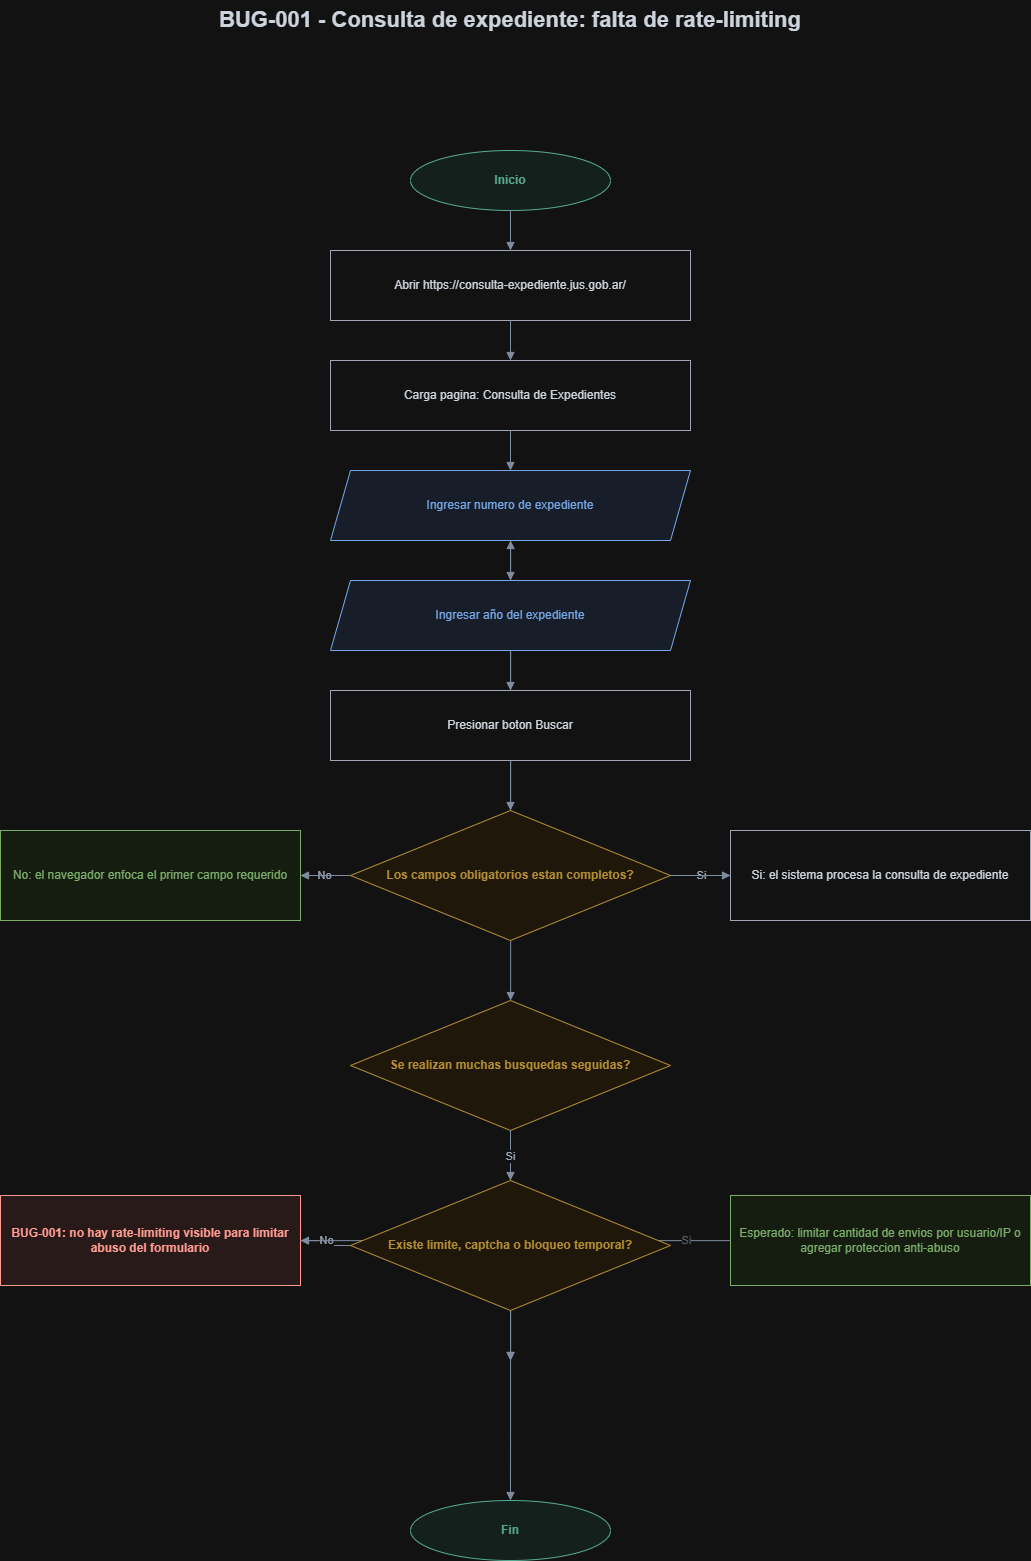

The diagram above was exported from draw.io. Its source (the exported page's mxGraphModel, read from the mxfile embedded in the PNG):
<mxGraphModel dx="2217" dy="1369" grid="1" gridSize="10" guides="1" tooltips="1" connect="1" arrows="1" fold="1" page="1" pageScale="1" pageWidth="1200" pageHeight="1400" math="0" shadow="0">
  <root>
    <mxCell id="0" />
    <mxCell id="1" parent="0" />
    <mxCell id="t" parent="1" style="text;html=1;strokeColor=none;fillColor=none;align=center;verticalAlign=middle;whiteSpace=wrap;rounded=0;fontSize=22;fontStyle=1;fontColor=#18202a;" value="BUG-001 - Consulta de expediente: falta de rate-limiting" vertex="1">
      <mxGeometry height="40" width="960" x="120" y="30" as="geometry" />
    </mxCell>
    <mxCell id="s" parent="1" style="ellipse;whiteSpace=wrap;html=1;strokeColor=#167a5b;fillColor=#e8f5f0;fontColor=#167a5b;fontStyle=1;" value="Inicio" vertex="1">
      <mxGeometry height="60" width="200" x="500" y="180" as="geometry" />
    </mxCell>
    <mxCell id="p1" parent="1" style="rounded=0;whiteSpace=wrap;html=1;strokeColor=#4b5563;fillColor=#ffffff;fontColor=#18202a;spacing=10;" value="Abrir https://consulta-expediente.jus.gob.ar/" vertex="1">
      <mxGeometry height="70" width="360" x="420" y="280" as="geometry" />
    </mxCell>
    <mxCell id="p2" parent="1" style="rounded=0;whiteSpace=wrap;html=1;strokeColor=#4b5563;fillColor=#ffffff;fontColor=#18202a;spacing=10;" value="Carga pagina: Consulta de Expedientes" vertex="1">
      <mxGeometry height="70" width="360" x="420" y="390" as="geometry" />
    </mxCell>
    <mxCell id="v1" parent="1" style="rounded=0;whiteSpace=wrap;html=1;strokeColor=#356f1f;fillColor=#eef8ea;fontColor=#356f1f;spacing=10;" value="No: el navegador enfoca el primer campo requerido" vertex="1">
      <mxGeometry height="90" width="300" x="90" y="860" as="geometry" />
    </mxCell>
    <mxCell id="p4" parent="1" style="rounded=0;whiteSpace=wrap;html=1;strokeColor=#4b5563;fillColor=#ffffff;fontColor=#18202a;spacing=10;" value="Si: el sistema procesa la consulta de expediente" vertex="1">
      <mxGeometry height="90" width="300" x="820" y="860" as="geometry" />
    </mxCell>
    <mxCell id="q2" parent="1" style="rhombus;whiteSpace=wrap;html=1;strokeColor=#996b00;fillColor=#fff7e6;fontColor=#996b00;fontStyle=1;spacing=10;" value="Se realizan muchas busquedas seguidas?" vertex="1">
      <mxGeometry height="130" width="320" x="440" y="1030" as="geometry" />
    </mxCell>
    <mxCell id="b" parent="1" style="rounded=0;whiteSpace=wrap;html=1;strokeColor=#b42318;fillColor=#fff0ee;fontColor=#b42318;fontStyle=1;spacing=10;" value="BUG-001: no hay rate-limiting visible para limitar abuso del formulario" vertex="1">
      <mxGeometry height="90" width="300" x="90" y="1225" as="geometry" />
    </mxCell>
    <mxCell id="ok" parent="1" style="rounded=0;whiteSpace=wrap;html=1;strokeColor=#356f1f;fillColor=#eef8ea;fontColor=#356f1f;spacing=10;" value="Esperado: limitar cantidad de envios por usuario/IP o agregar proteccion anti-abuso" vertex="1">
      <mxGeometry height="90" width="300" x="820" y="1225" as="geometry" />
    </mxCell>
    <mxCell id="e" parent="1" style="ellipse;whiteSpace=wrap;html=1;strokeColor=#167a5b;fillColor=#e8f5f0;fontColor=#167a5b;fontStyle=1;" value="Fin" vertex="1">
      <mxGeometry height="60" width="200" x="500" y="1530" as="geometry" />
    </mxCell>
    <mxCell id="e1" edge="1" parent="1" source="s" style="edgeStyle=orthogonalEdgeStyle;rounded=0;orthogonalLoop=1;jettySize=auto;html=1;endArrow=block;strokeColor=#64748b;fontColor=#475569;" target="p1" value="">
      <mxGeometry relative="1" as="geometry" />
    </mxCell>
    <mxCell id="e2" edge="1" parent="1" source="p1" style="edgeStyle=orthogonalEdgeStyle;rounded=0;orthogonalLoop=1;jettySize=auto;html=1;endArrow=block;strokeColor=#64748b;fontColor=#475569;" target="p2" value="">
      <mxGeometry relative="1" as="geometry" />
    </mxCell>
    <mxCell id="e3" edge="1" parent="1" source="p2" style="edgeStyle=orthogonalEdgeStyle;rounded=0;orthogonalLoop=1;jettySize=auto;html=1;endArrow=block;strokeColor=#64748b;fontColor=#475569;" target="d1" value="">
      <mxGeometry relative="1" as="geometry" />
    </mxCell>
    <mxCell id="e4" edge="1" parent="1" source="d1" style="edgeStyle=orthogonalEdgeStyle;rounded=0;orthogonalLoop=1;jettySize=auto;html=1;endArrow=block;strokeColor=#64748b;fontColor=#475569;" target="d2" value="">
      <mxGeometry relative="1" as="geometry" />
    </mxCell>
    <mxCell id="e5" edge="1" parent="1" source="d2" style="edgeStyle=orthogonalEdgeStyle;rounded=0;orthogonalLoop=1;jettySize=auto;html=1;endArrow=block;strokeColor=#64748b;fontColor=#475569;" target="p3" value="">
      <mxGeometry relative="1" as="geometry" />
    </mxCell>
    <mxCell id="e6" edge="1" parent="1" source="p3" style="edgeStyle=orthogonalEdgeStyle;rounded=0;orthogonalLoop=1;jettySize=auto;html=1;endArrow=block;strokeColor=#64748b;fontColor=#475569;" target="q1" value="">
      <mxGeometry relative="1" as="geometry" />
    </mxCell>
    <mxCell id="e7" edge="1" parent="1" source="q1" style="edgeStyle=orthogonalEdgeStyle;rounded=0;orthogonalLoop=1;jettySize=auto;html=1;endArrow=block;strokeColor=#64748b;fontColor=#475569;" target="v1" value="No">
      <mxGeometry relative="1" as="geometry" />
    </mxCell>
    <mxCell id="e8" edge="1" parent="1" source="q1" style="edgeStyle=orthogonalEdgeStyle;rounded=0;orthogonalLoop=1;jettySize=auto;html=1;endArrow=block;strokeColor=#64748b;fontColor=#475569;" target="p4" value="Si">
      <mxGeometry relative="1" as="geometry" />
    </mxCell>
    <mxCell id="e9" edge="1" parent="1" source="p4" style="edgeStyle=orthogonalEdgeStyle;rounded=0;orthogonalLoop=1;jettySize=auto;html=1;endArrow=block;strokeColor=#64748b;fontColor=#475569;" target="q2" value="">
      <mxGeometry relative="1" as="geometry">
        <Array as="points">
          <mxPoint x="600" y="905" />
        </Array>
      </mxGeometry>
    </mxCell>
    <mxCell id="e10" edge="1" parent="1" source="q2" style="edgeStyle=orthogonalEdgeStyle;rounded=0;orthogonalLoop=1;jettySize=auto;html=1;endArrow=block;strokeColor=#64748b;fontColor=#475569;" value="No">
      <mxGeometry relative="1" as="geometry">
        <mxPoint x="600" y="1390" as="targetPoint" />
      </mxGeometry>
    </mxCell>
    <mxCell id="e11" edge="1" parent="1" source="q2" style="edgeStyle=orthogonalEdgeStyle;rounded=0;orthogonalLoop=1;jettySize=auto;html=1;endArrow=block;strokeColor=#64748b;fontColor=#475569;" target="q3" value="Si">
      <mxGeometry relative="1" as="geometry" />
    </mxCell>
    <mxCell id="e12" edge="1" parent="1" source="q3" style="edgeStyle=orthogonalEdgeStyle;rounded=0;orthogonalLoop=1;jettySize=auto;html=1;endArrow=block;strokeColor=#64748b;fontColor=#475569;" target="b" value="No">
      <mxGeometry relative="1" as="geometry" />
    </mxCell>
    <mxCell id="e14" edge="1" parent="1" source="b" style="edgeStyle=orthogonalEdgeStyle;rounded=0;orthogonalLoop=1;jettySize=auto;html=1;endArrow=block;strokeColor=#64748b;fontColor=#475569;" value="">
      <mxGeometry relative="1" as="geometry">
        <mxPoint x="600.0588235294117" y="1390" as="targetPoint" />
      </mxGeometry>
    </mxCell>
    <mxCell id="e15" edge="1" parent="1" source="ok" style="edgeStyle=orthogonalEdgeStyle;rounded=0;orthogonalLoop=1;jettySize=auto;html=1;endArrow=block;strokeColor=#64748b;fontColor=#475569;" value="">
      <mxGeometry relative="1" as="geometry">
        <mxPoint x="600" y="1530" as="targetPoint" />
      </mxGeometry>
    </mxCell>
    <mxCell id="tMrT7wxJQtRS_n7uEt69-1" connectable="0" parent="e15" style="edgeLabel;html=1;align=center;verticalAlign=middle;resizable=0;points=[];" value="&lt;font color=&quot;#9ba7b8&quot;&gt;Si&lt;/font&gt;" vertex="1">
      <mxGeometry relative="1" x="-0.8042" y="-2" as="geometry">
        <mxPoint as="offset" />
      </mxGeometry>
    </mxCell>
    <mxCell id="e16" edge="1" parent="1" source="v1" style="edgeStyle=orthogonalEdgeStyle;rounded=0;orthogonalLoop=1;jettySize=auto;html=1;endArrow=block;strokeColor=#64748b;fontColor=#475569;" target="d1" value="">
      <mxGeometry relative="1" as="geometry" />
    </mxCell>
    <mxCell id="q1" parent="1" style="rhombus;whiteSpace=wrap;html=1;strokeColor=#996b00;fillColor=#fff7e6;fontColor=#996b00;fontStyle=1;spacing=10;" value="Los campos obligatorios estan completos?" vertex="1">
      <mxGeometry height="130" width="320" x="440" y="840" as="geometry" />
    </mxCell>
    <mxCell id="q3" parent="1" style="rhombus;whiteSpace=wrap;html=1;strokeColor=#996b00;fillColor=#fff7e6;fontColor=#996b00;fontStyle=1;spacing=10;" value="Existe limite, captcha o bloqueo temporal?" vertex="1">
      <mxGeometry height="130" width="320" x="440" y="1210" as="geometry" />
    </mxCell>
    <mxCell id="d1" parent="1" style="shape=parallelogram;perimeter=parallelogramPerimeter;whiteSpace=wrap;html=1;fixedSize=1;strokeColor=#245ea8;fillColor=#eaf2ff;fontColor=#245ea8;spacing=10;" value="Ingresar numero de expediente" vertex="1">
      <mxGeometry height="70" width="360" x="420" y="500" as="geometry" />
    </mxCell>
    <mxCell id="d2" parent="1" style="shape=parallelogram;perimeter=parallelogramPerimeter;whiteSpace=wrap;html=1;fixedSize=1;strokeColor=#245ea8;fillColor=#eaf2ff;fontColor=#245ea8;spacing=10;" value="Ingresar año del expediente" vertex="1">
      <mxGeometry height="70" width="360" x="420" y="610" as="geometry" />
    </mxCell>
    <mxCell id="p3" parent="1" style="rounded=0;whiteSpace=wrap;html=1;strokeColor=#4b5563;fillColor=#ffffff;fontColor=#18202a;spacing=10;" value="Presionar boton Buscar" vertex="1">
      <mxGeometry height="70" width="360" x="420" y="720" as="geometry" />
    </mxCell>
  </root>
</mxGraphModel>